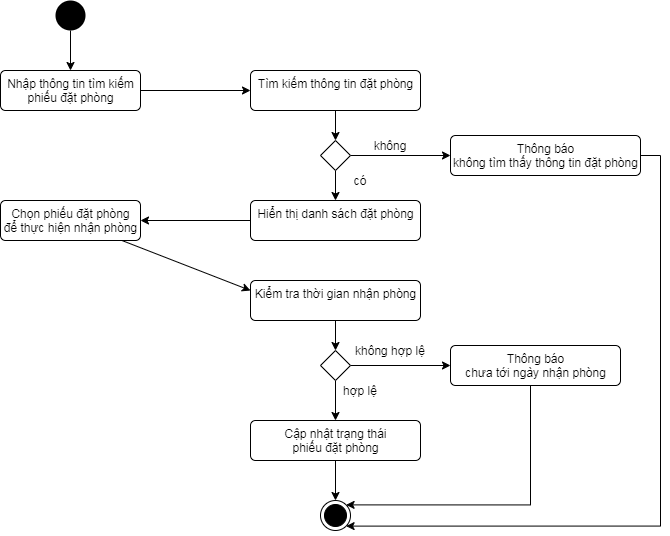

The diagram above was exported from draw.io. Its source (the exported page's mxGraphModel, read from the mxfile embedded in the PNG):
<mxGraphModel dx="1240" dy="607" grid="1" gridSize="10" guides="1" tooltips="1" connect="1" arrows="1" fold="1" page="1" pageScale="1" pageWidth="827" pageHeight="1169" math="0" shadow="0">
  <root>
    <mxCell id="rd2zJ47Q8m-fi5h4zFMB-0" />
    <mxCell id="rd2zJ47Q8m-fi5h4zFMB-1" parent="rd2zJ47Q8m-fi5h4zFMB-0" />
    <mxCell id="GC45Aj9NfCu6TF2rKgWK-23" value="" style="edgeStyle=none;rounded=0;orthogonalLoop=1;jettySize=auto;html=1;" edge="1" parent="rd2zJ47Q8m-fi5h4zFMB-1" source="GC45Aj9NfCu6TF2rKgWK-0" target="GC45Aj9NfCu6TF2rKgWK-2">
      <mxGeometry relative="1" as="geometry" />
    </mxCell>
    <mxCell id="GC45Aj9NfCu6TF2rKgWK-0" value="" style="ellipse;fillColor=#000000;strokeColor=none;" vertex="1" parent="rd2zJ47Q8m-fi5h4zFMB-1">
      <mxGeometry x="205" y="80" width="30" height="30" as="geometry" />
    </mxCell>
    <mxCell id="GC45Aj9NfCu6TF2rKgWK-24" style="edgeStyle=none;rounded=0;orthogonalLoop=1;jettySize=auto;html=1;entryX=0;entryY=0.5;entryDx=0;entryDy=0;" edge="1" parent="rd2zJ47Q8m-fi5h4zFMB-1" source="GC45Aj9NfCu6TF2rKgWK-2" target="GC45Aj9NfCu6TF2rKgWK-3">
      <mxGeometry relative="1" as="geometry" />
    </mxCell>
    <mxCell id="GC45Aj9NfCu6TF2rKgWK-2" value="Nhập thông tin tìm kiếm&lt;br&gt;phiếu đặt phòng" style="html=1;align=center;verticalAlign=top;rounded=1;absoluteArcSize=1;arcSize=10;dashed=0;" vertex="1" parent="rd2zJ47Q8m-fi5h4zFMB-1">
      <mxGeometry x="150" y="150" width="140" height="40" as="geometry" />
    </mxCell>
    <mxCell id="GC45Aj9NfCu6TF2rKgWK-6" value="" style="edgeStyle=orthogonalEdgeStyle;rounded=0;orthogonalLoop=1;jettySize=auto;html=1;" edge="1" parent="rd2zJ47Q8m-fi5h4zFMB-1" source="GC45Aj9NfCu6TF2rKgWK-3" target="GC45Aj9NfCu6TF2rKgWK-5">
      <mxGeometry relative="1" as="geometry" />
    </mxCell>
    <mxCell id="GC45Aj9NfCu6TF2rKgWK-3" value="Tìm kiếm thông tin đặt phòng" style="html=1;align=center;verticalAlign=top;rounded=1;absoluteArcSize=1;arcSize=10;dashed=0;" vertex="1" parent="rd2zJ47Q8m-fi5h4zFMB-1">
      <mxGeometry x="400" y="150" width="170" height="40" as="geometry" />
    </mxCell>
    <mxCell id="GC45Aj9NfCu6TF2rKgWK-14" style="edgeStyle=orthogonalEdgeStyle;rounded=0;orthogonalLoop=1;jettySize=auto;html=1;entryX=1;entryY=0.5;entryDx=0;entryDy=0;" edge="1" parent="rd2zJ47Q8m-fi5h4zFMB-1" source="GC45Aj9NfCu6TF2rKgWK-4" target="GC45Aj9NfCu6TF2rKgWK-13">
      <mxGeometry relative="1" as="geometry" />
    </mxCell>
    <mxCell id="GC45Aj9NfCu6TF2rKgWK-4" value="Hiển thị danh sách đặt phòng" style="html=1;align=center;verticalAlign=top;rounded=1;absoluteArcSize=1;arcSize=10;dashed=0;" vertex="1" parent="rd2zJ47Q8m-fi5h4zFMB-1">
      <mxGeometry x="400" y="280" width="170" height="40" as="geometry" />
    </mxCell>
    <mxCell id="GC45Aj9NfCu6TF2rKgWK-8" value="" style="edgeStyle=orthogonalEdgeStyle;rounded=0;orthogonalLoop=1;jettySize=auto;html=1;" edge="1" parent="rd2zJ47Q8m-fi5h4zFMB-1" source="GC45Aj9NfCu6TF2rKgWK-5" target="GC45Aj9NfCu6TF2rKgWK-4">
      <mxGeometry relative="1" as="geometry" />
    </mxCell>
    <mxCell id="GC45Aj9NfCu6TF2rKgWK-9" style="edgeStyle=orthogonalEdgeStyle;rounded=0;orthogonalLoop=1;jettySize=auto;html=1;entryX=0;entryY=0.5;entryDx=0;entryDy=0;" edge="1" parent="rd2zJ47Q8m-fi5h4zFMB-1" source="GC45Aj9NfCu6TF2rKgWK-5" target="GC45Aj9NfCu6TF2rKgWK-7">
      <mxGeometry relative="1" as="geometry" />
    </mxCell>
    <mxCell id="GC45Aj9NfCu6TF2rKgWK-5" value="" style="rhombus;" vertex="1" parent="rd2zJ47Q8m-fi5h4zFMB-1">
      <mxGeometry x="470" y="220" width="30" height="30" as="geometry" />
    </mxCell>
    <mxCell id="GC45Aj9NfCu6TF2rKgWK-30" style="edgeStyle=orthogonalEdgeStyle;rounded=0;orthogonalLoop=1;jettySize=auto;html=1;entryX=1;entryY=1;entryDx=0;entryDy=0;" edge="1" parent="rd2zJ47Q8m-fi5h4zFMB-1" source="GC45Aj9NfCu6TF2rKgWK-7" target="GC45Aj9NfCu6TF2rKgWK-27">
      <mxGeometry relative="1" as="geometry">
        <Array as="points">
          <mxPoint x="810" y="235" />
          <mxPoint x="810" y="606" />
        </Array>
      </mxGeometry>
    </mxCell>
    <mxCell id="GC45Aj9NfCu6TF2rKgWK-7" value="Thông báo&lt;br&gt;không tìm thấy thông tin đặt phòng" style="html=1;align=center;verticalAlign=top;rounded=1;absoluteArcSize=1;arcSize=10;dashed=0;" vertex="1" parent="rd2zJ47Q8m-fi5h4zFMB-1">
      <mxGeometry x="600" y="215" width="190" height="40" as="geometry" />
    </mxCell>
    <mxCell id="GC45Aj9NfCu6TF2rKgWK-10" value="không" style="text;html=1;strokeColor=none;fillColor=none;align=center;verticalAlign=middle;whiteSpace=wrap;rounded=0;" vertex="1" parent="rd2zJ47Q8m-fi5h4zFMB-1">
      <mxGeometry x="520" y="215" width="40" height="20" as="geometry" />
    </mxCell>
    <mxCell id="GC45Aj9NfCu6TF2rKgWK-11" value="có" style="text;html=1;strokeColor=none;fillColor=none;align=center;verticalAlign=middle;whiteSpace=wrap;rounded=0;" vertex="1" parent="rd2zJ47Q8m-fi5h4zFMB-1">
      <mxGeometry x="490" y="250" width="40" height="20" as="geometry" />
    </mxCell>
    <mxCell id="GC45Aj9NfCu6TF2rKgWK-17" style="rounded=0;orthogonalLoop=1;jettySize=auto;html=1;entryX=0;entryY=0.25;entryDx=0;entryDy=0;" edge="1" parent="rd2zJ47Q8m-fi5h4zFMB-1" source="GC45Aj9NfCu6TF2rKgWK-13" target="GC45Aj9NfCu6TF2rKgWK-15">
      <mxGeometry relative="1" as="geometry" />
    </mxCell>
    <mxCell id="GC45Aj9NfCu6TF2rKgWK-13" value="Chọn phiếu đặt phòng&lt;br&gt;để thực hiện nhận phòng" style="html=1;align=center;verticalAlign=top;rounded=1;absoluteArcSize=1;arcSize=10;dashed=0;" vertex="1" parent="rd2zJ47Q8m-fi5h4zFMB-1">
      <mxGeometry x="150" y="280" width="140" height="40" as="geometry" />
    </mxCell>
    <mxCell id="GC45Aj9NfCu6TF2rKgWK-19" value="" style="edgeStyle=none;rounded=0;orthogonalLoop=1;jettySize=auto;html=1;" edge="1" parent="rd2zJ47Q8m-fi5h4zFMB-1" source="GC45Aj9NfCu6TF2rKgWK-15" target="GC45Aj9NfCu6TF2rKgWK-18">
      <mxGeometry relative="1" as="geometry" />
    </mxCell>
    <mxCell id="GC45Aj9NfCu6TF2rKgWK-15" value="Kiểm tra thời gian nhận phòng" style="html=1;align=center;verticalAlign=top;rounded=1;absoluteArcSize=1;arcSize=10;dashed=0;" vertex="1" parent="rd2zJ47Q8m-fi5h4zFMB-1">
      <mxGeometry x="400" y="360" width="170" height="40" as="geometry" />
    </mxCell>
    <mxCell id="GC45Aj9NfCu6TF2rKgWK-28" value="" style="edgeStyle=none;rounded=0;orthogonalLoop=1;jettySize=auto;html=1;" edge="1" parent="rd2zJ47Q8m-fi5h4zFMB-1" source="GC45Aj9NfCu6TF2rKgWK-16" target="GC45Aj9NfCu6TF2rKgWK-27">
      <mxGeometry relative="1" as="geometry" />
    </mxCell>
    <mxCell id="GC45Aj9NfCu6TF2rKgWK-16" value="Cập nhật trạng thái&lt;br&gt;phiếu đặt phòng" style="html=1;align=center;verticalAlign=top;rounded=1;absoluteArcSize=1;arcSize=10;dashed=0;" vertex="1" parent="rd2zJ47Q8m-fi5h4zFMB-1">
      <mxGeometry x="400" y="500" width="170" height="40" as="geometry" />
    </mxCell>
    <mxCell id="GC45Aj9NfCu6TF2rKgWK-20" value="" style="edgeStyle=none;rounded=0;orthogonalLoop=1;jettySize=auto;html=1;" edge="1" parent="rd2zJ47Q8m-fi5h4zFMB-1" source="GC45Aj9NfCu6TF2rKgWK-18" target="GC45Aj9NfCu6TF2rKgWK-16">
      <mxGeometry relative="1" as="geometry" />
    </mxCell>
    <mxCell id="GC45Aj9NfCu6TF2rKgWK-22" style="edgeStyle=none;rounded=0;orthogonalLoop=1;jettySize=auto;html=1;entryX=0;entryY=0.5;entryDx=0;entryDy=0;" edge="1" parent="rd2zJ47Q8m-fi5h4zFMB-1" source="GC45Aj9NfCu6TF2rKgWK-18" target="GC45Aj9NfCu6TF2rKgWK-21">
      <mxGeometry relative="1" as="geometry" />
    </mxCell>
    <mxCell id="GC45Aj9NfCu6TF2rKgWK-18" value="" style="rhombus;" vertex="1" parent="rd2zJ47Q8m-fi5h4zFMB-1">
      <mxGeometry x="470" y="430" width="30" height="30" as="geometry" />
    </mxCell>
    <mxCell id="GC45Aj9NfCu6TF2rKgWK-31" style="edgeStyle=orthogonalEdgeStyle;rounded=0;orthogonalLoop=1;jettySize=auto;html=1;entryX=1;entryY=0;entryDx=0;entryDy=0;" edge="1" parent="rd2zJ47Q8m-fi5h4zFMB-1" source="GC45Aj9NfCu6TF2rKgWK-21" target="GC45Aj9NfCu6TF2rKgWK-27">
      <mxGeometry relative="1" as="geometry">
        <Array as="points">
          <mxPoint x="680" y="584" />
        </Array>
      </mxGeometry>
    </mxCell>
    <mxCell id="GC45Aj9NfCu6TF2rKgWK-21" value="Thông báo&lt;br&gt;chưa tới ngày nhận phòng" style="html=1;align=center;verticalAlign=top;rounded=1;absoluteArcSize=1;arcSize=10;dashed=0;" vertex="1" parent="rd2zJ47Q8m-fi5h4zFMB-1">
      <mxGeometry x="600" y="425" width="170" height="40" as="geometry" />
    </mxCell>
    <mxCell id="GC45Aj9NfCu6TF2rKgWK-25" value="không hợp lệ&lt;br&gt;" style="text;html=1;strokeColor=none;fillColor=none;align=center;verticalAlign=middle;whiteSpace=wrap;rounded=0;" vertex="1" parent="rd2zJ47Q8m-fi5h4zFMB-1">
      <mxGeometry x="500" y="420" width="80" height="20" as="geometry" />
    </mxCell>
    <mxCell id="GC45Aj9NfCu6TF2rKgWK-26" value="hợp lệ" style="text;html=1;strokeColor=none;fillColor=none;align=center;verticalAlign=middle;whiteSpace=wrap;rounded=0;" vertex="1" parent="rd2zJ47Q8m-fi5h4zFMB-1">
      <mxGeometry x="490" y="460" width="40" height="20" as="geometry" />
    </mxCell>
    <mxCell id="GC45Aj9NfCu6TF2rKgWK-27" value="" style="ellipse;html=1;shape=endState;fillColor=#000000;strokeColor=#000000;" vertex="1" parent="rd2zJ47Q8m-fi5h4zFMB-1">
      <mxGeometry x="470" y="580" width="30" height="30" as="geometry" />
    </mxCell>
  </root>
</mxGraphModel>